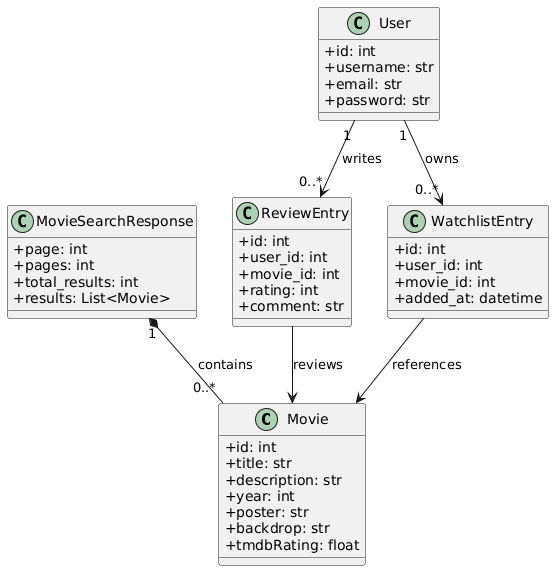

The diagram above was rendered by PlantUML. Its source (embedded in the PNG):
@startuml
skinparam classAttributeIconSize 0

class Movie {
    +id: int
    +title: str
    +description: str
    +year: int
    +poster: str
    +backdrop: str
    +tmdbRating: float
}

class MovieSearchResponse {
    +page: int
    +pages: int
    +total_results: int
    +results: List<Movie>
}

class User {
    +id: int
    +username: str
    +email: str
    +password: str
}

class ReviewEntry {
    +id: int
    +user_id: int
    +movie_id: int
    +rating: int
    +comment: str
}

class WatchlistEntry {
    +id: int
    +user_id: int
    +movie_id: int
    +added_at: datetime
}

MovieSearchResponse "1" *-- "0..*" Movie : contains

User "1" --> "0..*" ReviewEntry : writes

User "1" --> "0..*" WatchlistEntry : owns

ReviewEntry --> Movie : reviews

WatchlistEntry --> Movie : references
@enduml